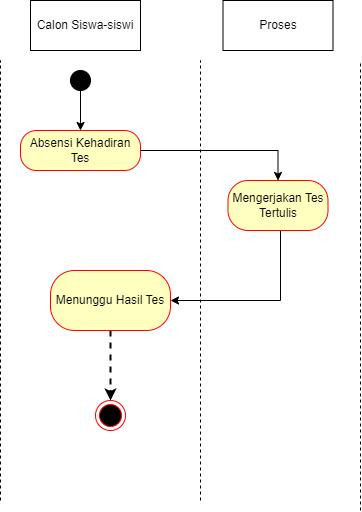

The diagram above was exported from draw.io. Its source (the exported page's mxGraphModel, read from the mxfile embedded in the PNG):
<mxGraphModel dx="941" dy="692" grid="1" gridSize="10" guides="1" tooltips="1" connect="1" arrows="1" fold="1" page="1" pageScale="1" pageWidth="850" pageHeight="1100" math="0" shadow="0">
  <root>
    <mxCell id="lT_30q4wT-V0UfonXE8E-0" />
    <mxCell id="lT_30q4wT-V0UfonXE8E-1" parent="lT_30q4wT-V0UfonXE8E-0" />
    <mxCell id="lT_30q4wT-V0UfonXE8E-2" value="" style="endArrow=none;dashed=1;html=1;rounded=0;" parent="lT_30q4wT-V0UfonXE8E-1" edge="1">
      <mxGeometry width="50" height="50" relative="1" as="geometry">
        <mxPoint x="480" y="560" as="sourcePoint" />
        <mxPoint x="480" y="110" as="targetPoint" />
      </mxGeometry>
    </mxCell>
    <mxCell id="lT_30q4wT-V0UfonXE8E-3" value="" style="endArrow=none;dashed=1;html=1;rounded=0;" parent="lT_30q4wT-V0UfonXE8E-1" edge="1">
      <mxGeometry width="50" height="50" relative="1" as="geometry">
        <mxPoint x="320" y="550" as="sourcePoint" />
        <mxPoint x="320" y="110" as="targetPoint" />
      </mxGeometry>
    </mxCell>
    <mxCell id="lT_30q4wT-V0UfonXE8E-4" value="Calon Siswa-siswi" style="html=1;whiteSpace=wrap;" parent="lT_30q4wT-V0UfonXE8E-1" vertex="1">
      <mxGeometry x="150" y="50" width="110" height="50" as="geometry" />
    </mxCell>
    <mxCell id="lT_30q4wT-V0UfonXE8E-5" value="" style="endArrow=none;dashed=1;html=1;rounded=0;" parent="lT_30q4wT-V0UfonXE8E-1" edge="1">
      <mxGeometry width="50" height="50" relative="1" as="geometry">
        <mxPoint x="120" y="550" as="sourcePoint" />
        <mxPoint x="120" y="110" as="targetPoint" />
      </mxGeometry>
    </mxCell>
    <mxCell id="lT_30q4wT-V0UfonXE8E-6" value="Proses" style="html=1;whiteSpace=wrap;" parent="lT_30q4wT-V0UfonXE8E-1" vertex="1">
      <mxGeometry x="342.5" y="50" width="110" height="50" as="geometry" />
    </mxCell>
    <mxCell id="Y1m7DgimEyZmn40okWRe-0" style="edgeStyle=orthogonalEdgeStyle;rounded=0;orthogonalLoop=1;jettySize=auto;html=1;" parent="lT_30q4wT-V0UfonXE8E-1" source="lT_30q4wT-V0UfonXE8E-7" target="lT_30q4wT-V0UfonXE8E-11" edge="1">
      <mxGeometry relative="1" as="geometry" />
    </mxCell>
    <mxCell id="lT_30q4wT-V0UfonXE8E-7" value="" style="ellipse;fillColor=strokeColor;html=1;" parent="lT_30q4wT-V0UfonXE8E-1" vertex="1">
      <mxGeometry x="190" y="120" width="20" height="20" as="geometry" />
    </mxCell>
    <mxCell id="lT_30q4wT-V0UfonXE8E-8" style="edgeStyle=orthogonalEdgeStyle;rounded=0;orthogonalLoop=1;jettySize=auto;html=1;entryX=0.5;entryY=0;entryDx=0;entryDy=0;strokeWidth=2;dashed=1;" parent="lT_30q4wT-V0UfonXE8E-1" source="Y1m7DgimEyZmn40okWRe-1" target="lT_30q4wT-V0UfonXE8E-9" edge="1">
      <mxGeometry relative="1" as="geometry">
        <mxPoint x="210" y="470" as="sourcePoint" />
      </mxGeometry>
    </mxCell>
    <mxCell id="lT_30q4wT-V0UfonXE8E-9" value="" style="ellipse;html=1;shape=endState;fillColor=#000000;strokeColor=#ff0000;" parent="lT_30q4wT-V0UfonXE8E-1" vertex="1">
      <mxGeometry x="215" y="450" width="30" height="30" as="geometry" />
    </mxCell>
    <mxCell id="lT_30q4wT-V0UfonXE8E-10" value="" style="edgeStyle=orthogonalEdgeStyle;rounded=0;orthogonalLoop=1;jettySize=auto;html=1;" parent="lT_30q4wT-V0UfonXE8E-1" source="lT_30q4wT-V0UfonXE8E-11" target="lT_30q4wT-V0UfonXE8E-13" edge="1">
      <mxGeometry relative="1" as="geometry" />
    </mxCell>
    <mxCell id="lT_30q4wT-V0UfonXE8E-11" value="Absensi Kehadiran Tes" style="rounded=1;whiteSpace=wrap;html=1;arcSize=40;fontColor=#000000;fillColor=#ffffc0;strokeColor=#ff0000;" parent="lT_30q4wT-V0UfonXE8E-1" vertex="1">
      <mxGeometry x="140" y="180" width="120" height="40" as="geometry" />
    </mxCell>
    <mxCell id="Y1m7DgimEyZmn40okWRe-2" value="" style="edgeStyle=orthogonalEdgeStyle;rounded=0;orthogonalLoop=1;jettySize=auto;html=1;" parent="lT_30q4wT-V0UfonXE8E-1" source="lT_30q4wT-V0UfonXE8E-13" target="Y1m7DgimEyZmn40okWRe-1" edge="1">
      <mxGeometry relative="1" as="geometry">
        <Array as="points">
          <mxPoint x="400" y="350" />
        </Array>
      </mxGeometry>
    </mxCell>
    <mxCell id="lT_30q4wT-V0UfonXE8E-13" value="Mengerjakan Tes Tertulis" style="whiteSpace=wrap;html=1;fillColor=#ffffc0;strokeColor=#ff0000;fontColor=#000000;rounded=1;arcSize=40;" parent="lT_30q4wT-V0UfonXE8E-1" vertex="1">
      <mxGeometry x="347.5" y="230" width="100" height="50" as="geometry" />
    </mxCell>
    <mxCell id="Y1m7DgimEyZmn40okWRe-1" value="Menunggu Hasil Tes" style="whiteSpace=wrap;html=1;fillColor=#ffffc0;strokeColor=#ff0000;fontColor=#000000;rounded=1;arcSize=40;" parent="lT_30q4wT-V0UfonXE8E-1" vertex="1">
      <mxGeometry x="170" y="320" width="120" height="60" as="geometry" />
    </mxCell>
  </root>
</mxGraphModel>